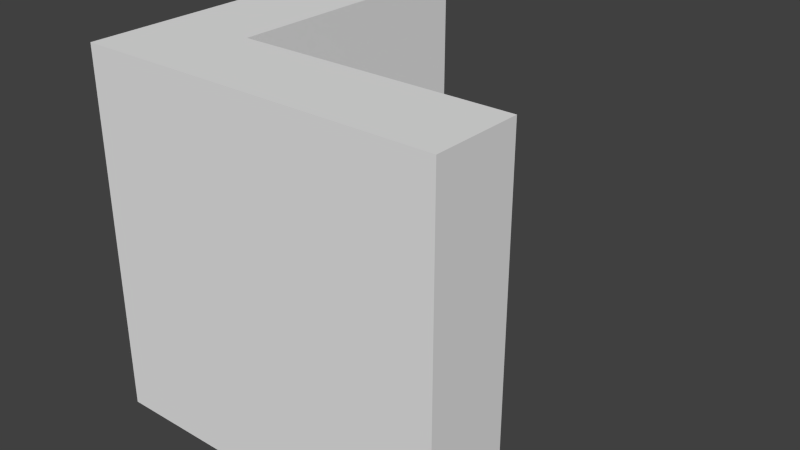 # Source: wallCorner.blend  (saved by Blender 2.74.0; exported with 4.5.12 LTS)
import bpy
from mathutils import Matrix  # noqa: F401  (used for matrix-valued properties, if any)

bpy.ops.wm.read_factory_settings(use_empty=True)
scene = bpy.context.scene
scene.name = 'Scene'

# ---- collections
col_collection_1 = bpy.data.collections.new('Collection 1'); scene.collection.children.link(col_collection_1)

# ---- world
world_world = bpy.data.worlds.new('World'); scene.world = world_world
world_world.color = (0.05088, 0.05088, 0.05088)
world_world.use_sun_shadow = False
world_world.sun_shadow_jitter_overblur = 0.0
world_world.cycles.sampling_method = 'MANUAL'
world_world.cycles.sample_map_resolution = 256

# ---- meshes
me_cube_004 = bpy.data.meshes.new('Cube.004')
me_cube_004.from_pydata([(1.0, -1.0, 1.0), (1.0, -1.0, -1.0), (-1.0, 1.0, 1.0), (-1.0, 1.0, -1.0), (-1.0, -1.0, 1.0), (-1.0, -1.0, -1.0), (1.0, -0.5, -1.0), (1.0, -0.5, 1.0), (-1.0, -0.5, -1.0), (-1.0, -0.5, 1.0), (-0.5, -1.0, -1.0), (-0.5, -1.0, 1.0), (-0.5, 1.0, -1.0), (-0.5, 1.0, 1.0), (-0.5, -0.5, -1.0), (-0.5, -0.5, 1.0)], [], [(8, 3, 12, 14), (11, 4, 5, 10), (7, 0, 1, 6), (2, 9, 15, 13), (4, 9, 8, 5), (11, 15, 9, 4), (14, 6, 1, 10), (5, 8, 14, 10), (0, 11, 10, 1), (2, 13, 12, 3), (7, 6, 14, 15), (15, 14, 12, 13), (9, 2, 3, 8), (7, 15, 11, 0)])
_uv = me_cube_004.uv_layers.new(name='UVMap')
_uv.uv.foreach_set('vector', [0.0, 0.75, 0.0, 0.0, 0.25, 0.0, 0.25, 0.75, 0.25, 1.0, 0.0, 1.0, 0.0, 0.0, 0.25, 0.0, 0.25, 1.0, 0.0, 1.0, 0.0, 0.0, 0.25, 0.0, 0.0, 1.0, 0.0, 0.25, 0.25, 0.25, 0.25, 1.0, 1.0, 1.0, 0.75, 1.0, 0.75, 0.0, 1.0, 0.0, 0.25, 0.0, 0.25, 0.25, 0.0, 0.25, 0.0, 0.0, 0.25, 0.75, 1.0, 0.75, 1.0, 1.0, 0.25, 1.0, 0.0, 1.0, 0.0, 0.75, 0.25, 0.75, 0.25, 1.0, 1.0, 1.0, 0.25, 1.0, 0.25, 0.0, 1.0, 0.0, 1.0, 1.0, 0.75, 1.0, 0.75, 0.0, 1.0, 0.0, 0.0, 1.0, 0.0, 2.638e-07, 0.75, 2.638e-07, 0.75, 1.0, 0.25, 1.0, 0.25, 0.0, 1.0, 0.0, 1.0, 1.0, 0.75, 1.0, 0.0, 1.0, 0.0, 0.0, 0.75, 0.0, 1.0, 0.25, 0.25, 0.25, 0.25, 0.0, 1.0, 0.0])
me_cube_004.use_remesh_preserve_volume = False
me_cube_004.use_remesh_preserve_attributes = False
me_cube_004.use_mirror_vertex_groups = False
me_cube_004.update()

# ---- objects
ob_cube = bpy.data.objects.new('Cube', me_cube_004)

# ---- transforms, parenting, visibility, modifiers, constraints
ob_cube.location = (0.0, 0.0, 0.0)
ob_cube.scale = (0.5, 0.5, 0.5)
ob_cube.lineart.crease_threshold = 0.0

# ---- collection membership
col_collection_1.objects.link(ob_cube)

# ---- scene / render settings (as saved in the file)
scene.frame_start = 1; scene.frame_end = 250; scene.frame_set(1)
scene.render.engine = 'CYCLES'
scene.render.resolution_percentage = 50
scene.render.dither_intensity = 0.0
scene.cycles.use_denoising = False
scene.cycles.samples = 10
scene.cycles.sampling_pattern = 'TABULATED_SOBOL'
scene.cycles.light_sampling_threshold = 0.0
scene.cycles.use_adaptive_sampling = False
scene.cycles.use_light_tree = False
scene.cycles.blur_glossy = 0.0
scene.cycles.pixel_filter_type = 'GAUSSIAN'
scene.cycles.sample_clamp_indirect = 0.0
scene.view_settings.view_transform = 'Standard'
bpy.context.view_layer.update()

# ---- added for rendering (the .blend has no active camera and no usable light): camera, sun
cam_auto = bpy.data.cameras.new('AutoCamera')
cam_auto.lens = 50.0
cam_auto.sensor_width = 36.0
cam_auto.clip_end = 1000.0
ob_auto_camera = bpy.data.objects.new('AutoCamera', cam_auto)
scene.collection.objects.link(ob_auto_camera)
ob_auto_camera.location = (1.60254, -1.92304, 1.28203)
ob_auto_camera.rotation_euler = (1.09748, -7.21219e-08, 0.694738)
scene.camera = ob_auto_camera
light_auto_sun = bpy.data.lights.new('AutoSun', 'SUN')
light_auto_sun.energy = 3.0
light_auto_sun.angle = 0.0523599
ob_auto_sun = bpy.data.objects.new('AutoSun', light_auto_sun)
scene.collection.objects.link(ob_auto_sun)
ob_auto_sun.rotation_euler = (0.872665, 0.174533, 0.523599)
bpy.context.view_layer.update()
